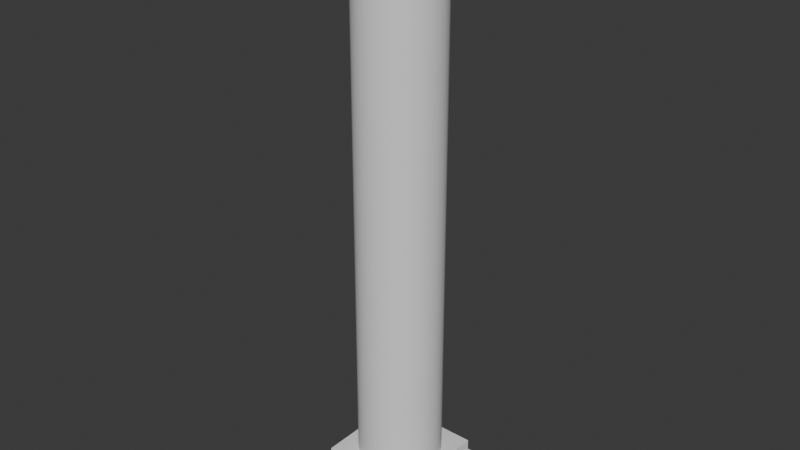 # Source: column.blend  (saved by Blender 4.3.34; exported with 4.5.12 LTS)
import bpy
from mathutils import Matrix  # noqa: F401  (used for matrix-valued properties, if any)

bpy.ops.wm.read_factory_settings(use_empty=True)
scene = bpy.context.scene
scene.name = 'Scene'

# ---- collections
col_collection = bpy.data.collections.new('Collection'); scene.collection.children.link(col_collection)

# ---- node groups
ng_smooth_by_angle = bpy.data.node_groups.new('Smooth by Angle', 'GeometryNodeTree')
_s = ng_smooth_by_angle.interface.new_socket(name='Mesh', in_out='OUTPUT', socket_type='NodeSocketGeometry')
_s = ng_smooth_by_angle.interface.new_socket(name='Mesh', in_out='INPUT', socket_type='NodeSocketGeometry')
_s = ng_smooth_by_angle.interface.new_socket(name='Angle', in_out='INPUT', socket_type='NodeSocketFloat')
_s.subtype = 'ANGLE'
_s.default_value = 0.5236
_s.min_value = 0.0
_s.max_value = 3.142
_s.description = 'Maximum face angle for smooth edges'
_s = ng_smooth_by_angle.interface.new_socket(name='Ignore Sharpness', in_out='INPUT', socket_type='NodeSocketBool')
_s.force_non_field = True
ng_smooth_by_angle.description = 'Set the sharpness of mesh edges based on the angle between the neighboring faces'
ng_smooth_by_angle.is_modifier = True
_N = ng_smooth_by_angle.nodes; _L = ng_smooth_by_angle.links
n0 = _N.new('GeometryNodeSetShadeSmooth'); n0.name = 'Set Shade Smooth'; n0.location = (120, -80)
n0.domain = 'EDGE'
n1 = _N.new('GeometryNodeSetShadeSmooth'); n1.name = 'Set Shade Smooth.001'; n1.location = (300, -80)
n2 = _N.new('NodeGroupOutput'); n2.name = 'Group Output'; n2.location = (480, -80)
n3 = _N.new('GeometryNodeInputMeshEdgeAngle'); n3.name = 'Edge Angle'; n3.location = (-440, -240)
n4 = _N.new('NodeGroupInput'); n4.name = 'Group Input'; n4.location = (-80, -80)
n5 = _N.new('GeometryNodeInputEdgeSmooth'); n5.name = 'Is Edge Smooth'; n5.location = (-260, -120)
n6 = _N.new('GeometryNodeInputShadeSmooth'); n6.name = 'Is Shade Smooth'; n6.location = (-440, -397)
n7 = _N.new('FunctionNodeCompare'); n7.name = 'Compare'; n7.location = (-260, -260)
n7.operation = 'LESS_EQUAL'
n7.inputs[6].default_value = (0.0, 0.0, 0.0, 0.0)
n7.inputs[7].default_value = (0.0, 0.0, 0.0, 0.0)
n8 = _N.new('FunctionNodeBooleanMath'); n8.name = 'Boolean Math.001'; n8.location = (-80, -260)
n9 = _N.new('NodeGroupInput'); n9.name = 'Group Input.001'; n9.location = (-440, -329)
n10 = _N.new('NodeGroupInput'); n10.name = 'Group Input.002'; n10.location = (-259, -189)
n11 = _N.new('FunctionNodeBooleanMath'); n11.name = 'Boolean Math'; n11.location = (-80, -149)
n11.operation = 'OR'
n12 = _N.new('FunctionNodeBooleanMath'); n12.name = 'Boolean Math.002'; n12.location = (-260, -380)
n12.operation = 'OR'
n13 = _N.new('NodeGroupInput'); n13.name = 'Group Input.003'; n13.location = (-440, -460)
_L.new(n3.outputs[0], n7.inputs[0])
_L.new(n1.outputs[0], n2.inputs[0])
_L.new(n9.outputs[1], n7.inputs[1])
_L.new(n7.outputs[0], n8.inputs[0])
_L.new(n4.outputs[0], n0.inputs[0])
_L.new(n0.outputs[0], n1.inputs[0])
_L.new(n8.outputs[0], n0.inputs[2])
_L.new(n10.outputs[2], n11.inputs[1])
_L.new(n5.outputs[0], n11.inputs[0])
_L.new(n11.outputs[0], n0.inputs[1])
_L.new(n13.outputs[2], n12.inputs[1])
_L.new(n6.outputs[0], n12.inputs[0])
_L.new(n12.outputs[0], n8.inputs[1])
n2.is_active_output = True

# ---- world
world_world = bpy.data.worlds.new('World'); scene.world = world_world
world_world.use_nodes = True; world_world.node_tree.nodes.clear()
_N = world_world.node_tree.nodes; _L = world_world.node_tree.links
n0 = _N.new('ShaderNodeOutputWorld'); n0.name = 'World Output'; n0.location = (300, 300)
n1 = _N.new('ShaderNodeBackground'); n1.name = 'Background'; n1.location = (10, 300)
n1.inputs[0].default_value = (0.05088, 0.05088, 0.05088, 1.0)
_L.new(n1.outputs[0], n0.inputs[0])
n0.is_active_output = True
world_world.color = (0.05088, 0.05088, 0.05088)
world_world.sun_shadow_jitter_overblur = 0.0

# ---- meshes
me_cylinder = bpy.data.meshes.new('Cylinder')
me_cylinder.from_pydata([(0.0, 1.043, 1.047), (0.0, 1.043, 13.81), (0.2034, 1.023, 1.047), (0.2034, 1.023, 13.81), (0.399, 0.9633, 1.047), (0.399, 0.9633, 13.81), (0.5792, 0.8669, 1.047), (0.5792, 0.8669, 13.81), (0.7372, 0.7372, 1.047), (0.7372, 0.7372, 13.81), (0.8669, 0.5792, 1.047), (0.8669, 0.5792, 13.81), (0.9633, 0.399, 1.047), (0.9633, 0.399, 13.81), (1.023, 0.2034, 1.047), (1.023, 0.2034, 13.81), (1.043, 0.0, 1.047), (1.043, 0.0, 13.81), (1.023, -0.2034, 1.047), (1.023, -0.2034, 13.81), (0.9633, -0.399, 1.047), (0.9633, -0.399, 13.81), (0.8669, -0.5792, 1.047), (0.8669, -0.5792, 13.81), (0.7372, -0.7372, 1.047), (0.7372, -0.7372, 13.81), (0.5792, -0.8669, 1.047), (0.5792, -0.8669, 13.81), (0.399, -0.9633, 1.047), (0.399, -0.9633, 13.81), (0.2034, -1.023, 1.047), (0.2034, -1.023, 13.81), (0.0, -1.043, 1.047), (0.0, -1.043, 13.81), (-0.2034, -1.023, 1.047), (-0.2034, -1.023, 13.81), (-0.399, -0.9633, 1.047), (-0.399, -0.9633, 13.81), (-0.5792, -0.8669, 1.047), (-0.5792, -0.8669, 13.81), (-0.7372, -0.7372, 1.047), (-0.7372, -0.7372, 13.81), (-0.8669, -0.5792, 1.047), (-0.8669, -0.5792, 13.81), (-0.9633, -0.399, 1.047), (-0.9633, -0.399, 13.81), (-1.023, -0.2034, 1.047), (-1.023, -0.2034, 13.81), (-1.043, 0.0, 1.047), (-1.043, 0.0, 13.81), (-1.023, 0.2034, 1.047), (-1.023, 0.2034, 13.81), (-0.9633, 0.399, 1.047), (-0.9633, 0.399, 13.81), (-0.8669, 0.5792, 1.047), (-0.8669, 0.5792, 13.81), (-0.7372, 0.7372, 1.047), (-0.7372, 0.7372, 13.81), (-0.5792, 0.8669, 1.047), (-0.5792, 0.8669, 13.81), (-0.399, 0.9633, 1.047), (-0.399, 0.9633, 13.81), (-0.2034, 1.023, 1.047), (-0.2034, 1.023, 13.81)], [], [(0, 1, 3, 2), (2, 3, 5, 4), (4, 5, 7, 6), (6, 7, 9, 8), (8, 9, 11, 10), (10, 11, 13, 12), (12, 13, 15, 14), (14, 15, 17, 16), (16, 17, 19, 18), (18, 19, 21, 20), (20, 21, 23, 22), (22, 23, 25, 24), (24, 25, 27, 26), (26, 27, 29, 28), (28, 29, 31, 30), (30, 31, 33, 32), (32, 33, 35, 34), (34, 35, 37, 36), (36, 37, 39, 38), (38, 39, 41, 40), (40, 41, 43, 42), (42, 43, 45, 44), (44, 45, 47, 46), (46, 47, 49, 48), (48, 49, 51, 50), (50, 51, 53, 52), (52, 53, 55, 54), (54, 55, 57, 56), (56, 57, 59, 58), (58, 59, 61, 60), (3, 1, 63, 61, 59, 57, 55, 53, 51, 49, 47, 45, 43, 41, 39, 37, 35, 33, 31, 29, 27, 25, 23, 21, 19, 17, 15, 13, 11, 9, 7, 5), (60, 61, 63, 62), (62, 63, 1, 0), (0, 2, 4, 6, 8, 10, 12, 14, 16, 18, 20, 22, 24, 26, 28, 30, 32, 34, 36, 38, 40, 42, 44, 46, 48, 50, 52, 54, 56, 58, 60, 62)])
me_cylinder.polygons.foreach_set('use_smooth', [True] * 34)
_uv = me_cylinder.uv_layers.new(name='UVMap')
_uv.uv.foreach_set('vector', [1.0, 0.5, 1.0, 1.0, 0.9688, 1.0, 0.9688, 0.5, 0.9688, 0.5, 0.9688, 1.0, 0.9375, 1.0, 0.9375, 0.5, 0.9375, 0.5, 0.9375, 1.0, 0.9062, 1.0, 0.9062, 0.5, 0.9062, 0.5, 0.9062, 1.0, 0.875, 1.0, 0.875, 0.5, 0.875, 0.5, 0.875, 1.0, 0.8438, 1.0, 0.8438, 0.5, 0.8438, 0.5, 0.8438, 1.0, 0.8125, 1.0, 0.8125, 0.5, 0.8125, 0.5, 0.8125, 1.0, 0.7812, 1.0, 0.7812, 0.5, 0.7812, 0.5, 0.7812, 1.0, 0.75, 1.0, 0.75, 0.5, 0.75, 0.5, 0.75, 1.0, 0.7188, 1.0, 0.7188, 0.5, 0.7188, 0.5, 0.7188, 1.0, 0.6875, 1.0, 0.6875, 0.5, 0.6875, 0.5, 0.6875, 1.0, 0.6562, 1.0, 0.6562, 0.5, 0.6562, 0.5, 0.6562, 1.0, 0.625, 1.0, 0.625, 0.5, 0.625, 0.5, 0.625, 1.0, 0.5938, 1.0, 0.5938, 0.5, 0.5938, 0.5, 0.5938, 1.0, 0.5625, 1.0, 0.5625, 0.5, 0.5625, 0.5, 0.5625, 1.0, 0.5312, 1.0, 0.5312, 0.5, 0.5312, 0.5, 0.5312, 1.0, 0.5, 1.0, 0.5, 0.5, 0.5, 0.5, 0.5, 1.0, 0.4688, 1.0, 0.4688, 0.5, 0.4688, 0.5, 0.4688, 1.0, 0.4375, 1.0, 0.4375, 0.5, 0.4375, 0.5, 0.4375, 1.0, 0.4062, 1.0, 0.4062, 0.5, 0.4062, 0.5, 0.4062, 1.0, 0.375, 1.0, 0.375, 0.5, 0.375, 0.5, 0.375, 1.0, 0.3438, 1.0, 0.3438, 0.5, 0.3438, 0.5, 0.3438, 1.0, 0.3125, 1.0, 0.3125, 0.5, 0.3125, 0.5, 0.3125, 1.0, 0.2812, 1.0, 0.2812, 0.5, 0.2812, 0.5, 0.2812, 1.0, 0.25, 1.0, 0.25, 0.5, 0.25, 0.5, 0.25, 1.0, 0.2188, 1.0, 0.2188, 0.5, 0.2188, 0.5, 0.2188, 1.0, 0.1875, 1.0, 0.1875, 0.5, 0.1875, 0.5, 0.1875, 1.0, 0.1562, 1.0, 0.1562, 0.5, 0.1562, 0.5, 0.1562, 1.0, 0.125, 1.0, 0.125, 0.5, 0.125, 0.5, 0.125, 1.0, 0.09375, 1.0, 0.09375, 0.5, 0.09375, 0.5, 0.09375, 1.0, 0.0625, 1.0, 0.0625, 0.5, 0.2968, 0.4854, 0.25, 0.49, 0.2032, 0.4854, 0.1582, 0.4717, 0.1167, 0.4496, 0.08029, 0.4197, 0.05045, 0.3833, 0.02827, 0.3418, 0.01461, 0.2968, 0.01, 0.25, 0.01461, 0.2032, 0.02827, 0.1582, 0.05045, 0.1167, 0.08029, 0.08029, 0.1167, 0.05045, 0.1582, 0.02827, 0.2032, 0.01461, 0.25, 0.01, 0.2968, 0.01461, 0.3418, 0.02827, 0.3833, 0.05045, 0.4197, 0.08029, 0.4496, 0.1167, 0.4717, 0.1582, 0.4854, 0.2032, 0.49, 0.25, 0.4854, 0.2968, 0.4717, 0.3418, 0.4496, 0.3833, 0.4197, 0.4197, 0.3833, 0.4496, 0.3418, 0.4717, 0.0625, 0.5, 0.0625, 1.0, 0.03125, 1.0, 0.03125, 0.5, 0.03125, 0.5, 0.03125, 1.0, 0.0, 1.0, 0.0, 0.5, 0.75, 0.49, 0.7968, 0.4854, 0.8418, 0.4717, 0.8833, 0.4496, 0.9197, 0.4197, 0.9496, 0.3833, 0.9717, 0.3418, 0.9854, 0.2968, 0.99, 0.25, 0.9854, 0.2032, 0.9717, 0.1582, 0.9496, 0.1167, 0.9197, 0.08029, 0.8833, 0.05045, 0.8418, 0.02827, 0.7968, 0.01461, 0.75, 0.01, 0.7032, 0.01461, 0.6582, 0.02827, 0.6167, 0.05045, 0.5803, 0.08029, 0.5504, 0.1167, 0.5283, 0.1582, 0.5146, 0.2032, 0.51, 0.25, 0.5146, 0.2968, 0.5283, 0.3418, 0.5504, 0.3833, 0.5803, 0.4197, 0.6167, 0.4496, 0.6582, 0.4717, 0.7032, 0.4854])
me_cylinder.update()
me_cube_002 = bpy.data.meshes.new('Cube.002')
me_cube_002.from_pydata([(-1.55, -1.55, 0.007124), (-1.222, -1.222, 0.651), (-1.55, 1.55, 0.007124), (-1.222, 1.222, 0.651), (1.55, -1.55, 0.007124), (1.222, -1.222, 0.651), (1.55, 1.55, 0.007124), (1.222, 1.222, 0.651), (-1.55, -1.55, 0.651), (-1.55, 1.55, 0.651), (1.55, 1.55, 0.651), (1.55, -1.55, 0.651), (-1.222, -1.222, 1.23), (-1.222, 1.222, 1.23), (1.222, 1.222, 1.23), (1.222, -1.222, 1.23)], [], [(0, 8, 9, 2), (2, 9, 10, 6), (6, 10, 11, 4), (4, 11, 8, 0), (2, 6, 4, 0), (5, 7, 14, 15), (1, 3, 9, 8), (3, 7, 10, 9), (7, 5, 11, 10), (5, 1, 8, 11), (14, 13, 12, 15), (3, 1, 12, 13), (1, 5, 15, 12), (7, 3, 13, 14)])
_uv = me_cube_002.uv_layers.new(name='UVMap')
_uv.uv.foreach_set('vector', [0.375, 0.0, 0.625, 0.0, 0.625, 0.25, 0.375, 0.25, 0.375, 0.25, 0.625, 0.25, 0.625, 0.5, 0.375, 0.5, 0.375, 0.5, 0.625, 0.5, 0.625, 0.75, 0.375, 0.75, 0.375, 0.75, 0.625, 0.75, 0.625, 1.0, 0.375, 1.0, 0.125, 0.5, 0.375, 0.5, 0.375, 0.75, 0.125, 0.75, 0.6514, 0.7236, 0.6514, 0.5264, 0.6514, 0.5264, 0.6514, 0.7236, 0.8486, 0.7236, 0.8486, 0.5264, 0.875, 0.5, 0.875, 0.75, 0.8486, 0.5264, 0.6514, 0.5264, 0.625, 0.5, 0.875, 0.5, 0.6514, 0.5264, 0.6514, 0.7236, 0.625, 0.75, 0.625, 0.5, 0.6514, 0.7236, 0.8486, 0.7236, 0.875, 0.75, 0.625, 0.75, 0.6514, 0.5264, 0.8486, 0.5264, 0.8486, 0.7236, 0.6514, 0.7236, 0.8486, 0.5264, 0.8486, 0.7236, 0.8486, 0.7236, 0.8486, 0.5264, 0.8486, 0.7236, 0.6514, 0.7236, 0.6514, 0.7236, 0.8486, 0.7236, 0.6514, 0.5264, 0.8486, 0.5264, 0.8486, 0.5264, 0.6514, 0.5264])
me_cube_002.update()
me_cube_003 = bpy.data.meshes.new('Cube.003')
me_cube_003.from_pydata([(1.55, -1.55, 14.84), (1.222, -1.222, 14.2), (1.55, 1.55, 14.84), (1.222, 1.222, 14.2), (-1.55, -1.55, 14.84), (-1.222, -1.222, 14.2), (-1.55, 1.55, 14.84), (-1.222, 1.222, 14.2), (1.55, -1.55, 14.2), (1.55, 1.55, 14.2), (-1.55, 1.55, 14.2), (-1.55, -1.55, 14.2), (1.222, -1.222, 13.62), (1.222, 1.222, 13.62), (-1.222, 1.222, 13.62), (-1.222, -1.222, 13.62)], [], [(0, 8, 9, 2), (2, 9, 10, 6), (6, 10, 11, 4), (4, 11, 8, 0), (2, 6, 4, 0), (5, 7, 14, 15), (1, 3, 9, 8), (3, 7, 10, 9), (7, 5, 11, 10), (5, 1, 8, 11), (14, 13, 12, 15), (3, 1, 12, 13), (1, 5, 15, 12), (7, 3, 13, 14)])
_uv = me_cube_003.uv_layers.new(name='UVMap')
_uv.uv.foreach_set('vector', [0.375, 0.0, 0.625, 0.0, 0.625, 0.25, 0.375, 0.25, 0.375, 0.25, 0.625, 0.25, 0.625, 0.5, 0.375, 0.5, 0.375, 0.5, 0.625, 0.5, 0.625, 0.75, 0.375, 0.75, 0.375, 0.75, 0.625, 0.75, 0.625, 1.0, 0.375, 1.0, 0.125, 0.5, 0.375, 0.5, 0.375, 0.75, 0.125, 0.75, 0.6514, 0.7236, 0.6514, 0.5264, 0.6514, 0.5264, 0.6514, 0.7236, 0.8486, 0.7236, 0.8486, 0.5264, 0.875, 0.5, 0.875, 0.75, 0.8486, 0.5264, 0.6514, 0.5264, 0.625, 0.5, 0.875, 0.5, 0.6514, 0.5264, 0.6514, 0.7236, 0.625, 0.75, 0.625, 0.5, 0.6514, 0.7236, 0.8486, 0.7236, 0.875, 0.75, 0.625, 0.75, 0.6514, 0.5264, 0.8486, 0.5264, 0.8486, 0.7236, 0.6514, 0.7236, 0.8486, 0.5264, 0.8486, 0.7236, 0.8486, 0.7236, 0.8486, 0.5264, 0.8486, 0.7236, 0.6514, 0.7236, 0.6514, 0.7236, 0.8486, 0.7236, 0.6514, 0.5264, 0.8486, 0.5264, 0.8486, 0.5264, 0.6514, 0.5264])
me_cube_003.update()

# ---- objects
ob_columncylinder = bpy.data.objects.new('ColumnCylinder', me_cylinder)
ob_columncap_001 = bpy.data.objects.new('ColumnCap.001', me_cube_002)
ob_columncap = bpy.data.objects.new('ColumnCap', me_cube_003)

# ---- transforms, parenting, visibility, modifiers, constraints
ob_columncylinder.location = (0.0, 0.0, 0.0)
_m = ob_columncylinder.modifiers.new('Smooth by Angle', 'NODES')
_m.node_group = ng_smooth_by_angle
_m.use_pin_to_last = True
_m.show_group_selector = False
ob_columncap_001.location = (0.0, 0.0, 0.0)
ob_columncap.location = (0.0, 0.0, 0.0)

# ---- collection membership
col_collection.objects.link(ob_columncylinder)
col_collection.objects.link(ob_columncap_001)
col_collection.objects.link(ob_columncap)

# ---- scene / render settings (as saved in the file)
scene.frame_start = 1; scene.frame_end = 250; scene.frame_set(1)
scene.render.engine = 'BLENDER_EEVEE_NEXT'
bpy.context.view_layer.update()

# ---- added for rendering (the .blend has no active camera and no usable light): camera, sun
cam_auto = bpy.data.cameras.new('AutoCamera')
cam_auto.lens = 50.0
cam_auto.sensor_width = 36.0
cam_auto.clip_end = 1000.0
ob_auto_camera = bpy.data.objects.new('AutoCamera', cam_auto)
scene.collection.objects.link(ob_auto_camera)
ob_auto_camera.location = (14.3136, -17.1764, 18.8762)
ob_auto_camera.rotation_euler = (1.09748, -7.21219e-08, 0.694738)
scene.camera = ob_auto_camera
light_auto_sun = bpy.data.lights.new('AutoSun', 'SUN')
light_auto_sun.energy = 3.0
light_auto_sun.angle = 0.0523599
ob_auto_sun = bpy.data.objects.new('AutoSun', light_auto_sun)
scene.collection.objects.link(ob_auto_sun)
ob_auto_sun.rotation_euler = (0.872665, 0.174533, 0.523599)
bpy.context.view_layer.update()
